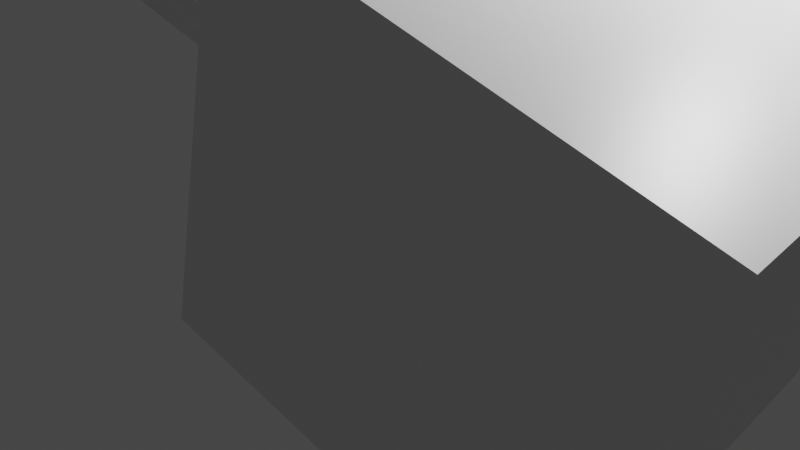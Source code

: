 # Source: tutorial.blend  (saved by Blender 3.1.7; exported with 4.5.12 LTS)
import bpy
from mathutils import Matrix  # noqa: F401  (used for matrix-valued properties, if any)

bpy.ops.wm.read_factory_settings(use_empty=True)
scene = bpy.context.scene
scene.name = 'Scene'

# ---- collections
col_tutorial = bpy.data.collections.new('Tutorial'); scene.collection.children.link(col_tutorial)

# ---- materials (node trees are filled in below, after node groups)
mat_material = bpy.data.materials.new('Material')
mat_material.alpha_threshold = 0.0
mat_material.use_transparent_shadow = False
mat_material.line_color = (0.0, 0.0, 0.0, 1.0)

# ---- material node trees
mat_material.use_nodes = True; mat_material.node_tree.nodes.clear()
_N = mat_material.node_tree.nodes; _L = mat_material.node_tree.links
n0 = _N.new('ShaderNodeOutputMaterial'); n0.name = 'Material Output'; n0.location = (300, 300)
n1 = _N.new('ShaderNodeBsdfPrincipled'); n1.name = 'Principled BSDF'; n1.location = (10, 300)
n1.distribution = 'GGX'
n1.subsurface_method = 'RANDOM_WALK_SKIN'
n1.inputs[2].default_value = 0.4
n1.inputs[3].default_value = 1.45
n1.inputs[27].default_value = (0.0, 0.0, 0.0, 1.0)
n1.inputs[28].default_value = 1.0
_L.new(n1.outputs[0], n0.inputs[0])
n0.is_active_output = True

# ---- world
world_world = bpy.data.worlds.new('World'); scene.world = world_world
world_world.use_nodes = True; world_world.node_tree.nodes.clear()
_N = world_world.node_tree.nodes; _L = world_world.node_tree.links
n0 = _N.new('ShaderNodeOutputWorld'); n0.name = 'World Output'; n0.location = (300, 300)
n1 = _N.new('ShaderNodeBackground'); n1.name = 'Background'; n1.location = (10, 300)
n1.inputs[0].default_value = (0.05088, 0.05088, 0.05088, 1.0)
_L.new(n1.outputs[0], n0.inputs[0])
n0.is_active_output = True
world_world.color = (0.05088, 0.05088, 0.05088)
world_world.use_sun_shadow = False
world_world.sun_shadow_jitter_overblur = 0.0

# ---- cameras
cam_camera = bpy.data.cameras.new('Camera')
cam_camera.clip_end = 100.0
cam_camera.ortho_scale = 7.314

# ---- lights
light_light = bpy.data.lights.new('Light', 'POINT')
light_light.transmission_factor = 0.0
light_light.energy = 1000.0
light_light.shadow_soft_size = 0.1
light_light.shadow_maximum_resolution = 0.006
light_light.use_absolute_resolution = True

# ---- meshes
me_cube = bpy.data.meshes.new('Cube')
me_cube.from_pydata([(1.0, 1.0, 1.0), (1.0, 1.0, -1.0), (1.0, -1.0, 1.0), (1.0, -1.0, -1.0), (-1.0, 1.0, 1.0), (-1.0, 1.0, -1.0), (-1.0, -1.0, 1.0), (-1.0, -1.0, -1.0)], [], [(0, 4, 6, 2), (3, 2, 6, 7), (7, 6, 4, 5), (5, 1, 3, 7), (1, 0, 2, 3), (5, 4, 0, 1)])
_uv = me_cube.uv_layers.new(name='UVMap')
_uv.uv.foreach_set('vector', [0.625, 0.5, 0.875, 0.5, 0.875, 0.75, 0.625, 0.75, 0.375, 0.75, 0.625, 0.75, 0.625, 1.0, 0.375, 1.0, 0.375, 0.0, 0.625, 0.0, 0.625, 0.25, 0.375, 0.25, 0.125, 0.5, 0.375, 0.5, 0.375, 0.75, 0.125, 0.75, 0.375, 0.5, 0.625, 0.5, 0.625, 0.75, 0.375, 0.75, 0.375, 0.25, 0.625, 0.25, 0.625, 0.5, 0.375, 0.5])
me_cube.materials.append(mat_material)
me_cube.use_remesh_preserve_volume = False
me_cube.use_remesh_preserve_attributes = False
me_cube.use_mirror_vertex_groups = False
me_cube.update()
me_cube_001 = bpy.data.meshes.new('Cube.001')
me_cube_001.from_pydata([(1.0, 1.0, 1.0), (1.0, 1.0, -1.0), (1.0, -1.0, 1.0), (1.0, -1.0, -1.0), (-1.0, 1.0, 1.0), (-1.0, 1.0, -1.0), (-1.0, -1.0, 1.0), (-1.0, -1.0, -1.0)], [], [(0, 4, 6, 2), (3, 2, 6, 7), (7, 6, 4, 5), (5, 1, 3, 7), (1, 0, 2, 3), (5, 4, 0, 1)])
_uv = me_cube_001.uv_layers.new(name='UVMap')
_uv.uv.foreach_set('vector', [0.625, 0.5, 0.875, 0.5, 0.875, 0.75, 0.625, 0.75, 0.375, 0.75, 0.625, 0.75, 0.625, 1.0, 0.375, 1.0, 0.375, 0.0, 0.625, 0.0, 0.625, 0.25, 0.375, 0.25, 0.125, 0.5, 0.375, 0.5, 0.375, 0.75, 0.125, 0.75, 0.375, 0.5, 0.625, 0.5, 0.625, 0.75, 0.375, 0.75, 0.375, 0.25, 0.625, 0.25, 0.625, 0.5, 0.375, 0.5])
me_cube_001.materials.append(mat_material)
me_cube_001.use_remesh_preserve_volume = False
me_cube_001.use_remesh_preserve_attributes = False
me_cube_001.use_mirror_vertex_groups = False
me_cube_001.update()

# ---- objects
ob_cube = bpy.data.objects.new('Cube', me_cube)
ob_light = bpy.data.objects.new('Light', light_light)
ob_camera = bpy.data.objects.new('Camera', cam_camera)
ob_cube_001 = bpy.data.objects.new('Cube.001', me_cube_001)

# ---- transforms, parenting, visibility, modifiers, constraints
ob_cube.location = (2.45, -0.5615, 1.359)
ob_cube.rotation_euler = (-21.69, 42.76, -0.2165)
ob_cube.scale = (2.023, 2.023, 2.023)
ob_cube.lock_rotations_4d = False
ob_cube.empty_display_type = 'ARROWS'
ob_cube.lineart.crease_threshold = 0.0
ob_light.location = (4.076, 1.005, 5.904)
ob_light.rotation_euler = (0.6503, 0.05522, 1.866)
ob_light.lock_rotations_4d = False
ob_light.empty_display_type = 'ARROWS'
ob_light.color = (0.0, 0.0, 0.0, 0.0)
ob_light.lineart.crease_threshold = 0.0
ob_camera.location = (7.359, -6.926, 4.958)
ob_camera.rotation_euler = (1.109, 0.0, 0.8149)
ob_camera.lock_rotations_4d = False
ob_camera.empty_display_type = 'ARROWS'
ob_camera.color = (0.0, 0.0, 0.0, 0.0)
ob_camera.display_type = 'WIRE'
ob_camera.lineart.crease_threshold = 0.0
ob_cube_001.location = (-2.329, 0.6221, 4.183)
ob_cube_001.rotation_euler = (-21.69, 42.76, -0.2165)
ob_cube_001.scale = (2.023, 2.023, 2.023)
ob_cube_001.lock_rotations_4d = False
ob_cube_001.empty_display_type = 'ARROWS'
ob_cube_001.lineart.crease_threshold = 0.0

# ---- collection membership
col_tutorial.objects.link(ob_cube)
col_tutorial.objects.link(ob_light)
col_tutorial.objects.link(ob_camera)
col_tutorial.objects.link(ob_cube_001)

# ---- scene / render settings (as saved in the file)
scene.camera = ob_camera
scene.frame_start = 1; scene.frame_end = 250; scene.frame_set(1)
scene.render.engine = 'BLENDER_EEVEE_NEXT'
scene.cycles.sampling_pattern = 'TABULATED_SOBOL'
scene.cycles.use_light_tree = False
scene.view_settings.view_transform = 'Filmic'
bpy.context.view_layer.update()
